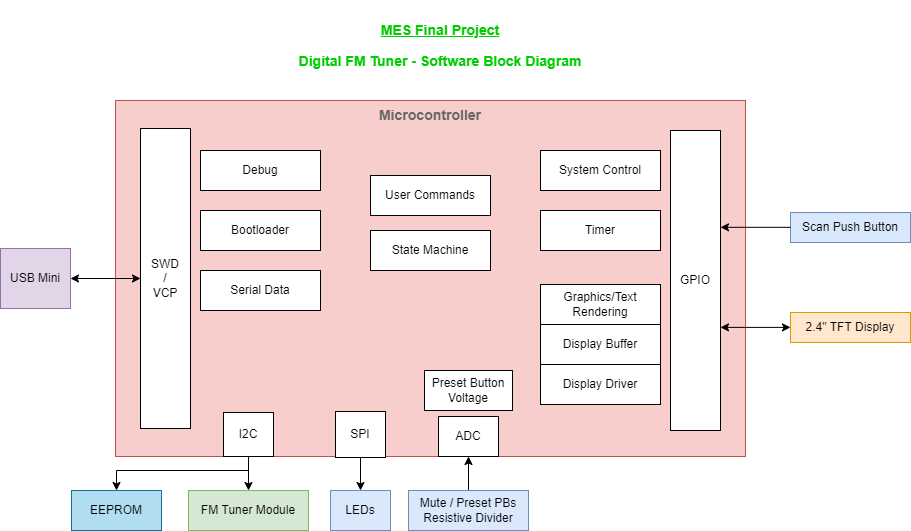

The diagram above was exported from draw.io. Its source (the exported page's mxGraphModel, read from the mxfile embedded in the PNG):
<mxGraphModel dx="1422" dy="865" grid="1" gridSize="10" guides="1" tooltips="1" connect="1" arrows="1" fold="1" page="1" pageScale="1" pageWidth="1169" pageHeight="827" math="0" shadow="0">
  <root>
    <mxCell id="0" />
    <mxCell id="1" parent="0" />
    <mxCell id="mEavmSG2L3XqOBaEINo9-6" value="&lt;h3&gt;&lt;u&gt;&lt;font color=&quot;#00cc00&quot;&gt;MES Final Project&lt;/font&gt;&lt;/u&gt;&lt;/h3&gt;&lt;h3&gt;&lt;font color=&quot;#00cc00&quot;&gt;Digital FM Tuner - Software Block Diagram&lt;/font&gt;&lt;/h3&gt;" style="text;html=1;strokeColor=none;fillColor=none;align=center;verticalAlign=middle;whiteSpace=wrap;rounded=0;shadow=0;glass=0;sketch=1;fontColor=#FF0000;" parent="1" vertex="1">
      <mxGeometry x="380" y="130" width="340" height="90" as="geometry" />
    </mxCell>
    <mxCell id="mEavmSG2L3XqOBaEINo9-8" value="" style="rounded=0;whiteSpace=wrap;html=1;shadow=0;glass=0;sketch=0;fillColor=#f8cecc;strokeColor=#b85450;" parent="1" vertex="1">
      <mxGeometry x="225" y="230" width="630" height="356" as="geometry" />
    </mxCell>
    <mxCell id="mEavmSG2L3XqOBaEINo9-9" value="&lt;font color=&quot;#000000&quot;&gt;User Commands&lt;/font&gt;" style="rounded=0;whiteSpace=wrap;html=1;shadow=0;glass=0;sketch=0;fontColor=#FF0000;fillColor=default;flipV=0;" parent="1" vertex="1">
      <mxGeometry x="480" y="305" width="120" height="40" as="geometry" />
    </mxCell>
    <mxCell id="mEavmSG2L3XqOBaEINo9-10" value="&lt;font color=&quot;#000000&quot;&gt;State Machine&lt;/font&gt;" style="rounded=0;whiteSpace=wrap;html=1;shadow=0;glass=0;sketch=0;fontColor=#FF0000;fillColor=default;flipV=0;" parent="1" vertex="1">
      <mxGeometry x="480" y="360" width="120" height="40" as="geometry" />
    </mxCell>
    <mxCell id="mEavmSG2L3XqOBaEINo9-11" value="ADC" style="rounded=0;whiteSpace=wrap;html=1;shadow=0;glass=0;sketch=0;fontColor=#000000;fillColor=default;" parent="1" vertex="1">
      <mxGeometry x="548" y="546" width="60" height="40" as="geometry" />
    </mxCell>
    <mxCell id="mEavmSG2L3XqOBaEINo9-12" value="Preset Button&lt;br&gt;Voltage" style="rounded=0;whiteSpace=wrap;html=1;shadow=0;glass=0;sketch=0;fontColor=#000000;fillColor=default;" parent="1" vertex="1">
      <mxGeometry x="534" y="500" width="88" height="40" as="geometry" />
    </mxCell>
    <mxCell id="JUa_upP12i9eUz-IzC6S-2" style="edgeStyle=orthogonalEdgeStyle;rounded=0;orthogonalLoop=1;jettySize=auto;html=1;exitX=0.5;exitY=0;exitDx=0;exitDy=0;entryX=0.5;entryY=1;entryDx=0;entryDy=0;" parent="1" source="mEavmSG2L3XqOBaEINo9-13" target="mEavmSG2L3XqOBaEINo9-11" edge="1">
      <mxGeometry relative="1" as="geometry" />
    </mxCell>
    <mxCell id="mEavmSG2L3XqOBaEINo9-13" value="Mute / Preset PBs&lt;br&gt;Resistive Divider" style="rounded=0;whiteSpace=wrap;html=1;shadow=0;glass=0;sketch=0;fillColor=#dae8fc;strokeColor=#6c8ebf;" parent="1" vertex="1">
      <mxGeometry x="518" y="620" width="120" height="40" as="geometry" />
    </mxCell>
    <mxCell id="JUa_upP12i9eUz-IzC6S-3" value="&lt;font color=&quot;#000000&quot;&gt;System Control&lt;/font&gt;" style="rounded=0;whiteSpace=wrap;html=1;shadow=0;glass=0;sketch=0;fontColor=#FF0000;fillColor=default;flipV=0;" parent="1" vertex="1">
      <mxGeometry x="650" y="280" width="120" height="40" as="geometry" />
    </mxCell>
    <mxCell id="JUa_upP12i9eUz-IzC6S-4" value="GPIO" style="rounded=0;whiteSpace=wrap;html=1;fillColor=default;" parent="1" vertex="1">
      <mxGeometry x="780" y="260" width="50" height="300" as="geometry" />
    </mxCell>
    <mxCell id="JUa_upP12i9eUz-IzC6S-5" value="LEDs" style="rounded=0;whiteSpace=wrap;html=1;fillColor=#dae8fc;strokeColor=#6c8ebf;" parent="1" vertex="1">
      <mxGeometry x="440" y="620" width="60" height="40" as="geometry" />
    </mxCell>
    <mxCell id="JUa_upP12i9eUz-IzC6S-7" value="Scan Push Button" style="rounded=0;whiteSpace=wrap;html=1;fillColor=#dae8fc;strokeColor=#6c8ebf;" parent="1" vertex="1">
      <mxGeometry x="900" y="342" width="120" height="30" as="geometry" />
    </mxCell>
    <mxCell id="JUa_upP12i9eUz-IzC6S-8" style="edgeStyle=orthogonalEdgeStyle;rounded=0;orthogonalLoop=1;jettySize=auto;html=1;exitX=0;exitY=0.5;exitDx=0;exitDy=0;startArrow=none;startFill=0;endArrow=classic;endFill=1;" parent="1" edge="1">
      <mxGeometry relative="1" as="geometry">
        <mxPoint x="900" y="356.83" as="sourcePoint" />
        <mxPoint x="830" y="356.83" as="targetPoint" />
        <Array as="points">
          <mxPoint x="850" y="356.83" />
          <mxPoint x="850" y="356.83" />
        </Array>
      </mxGeometry>
    </mxCell>
    <mxCell id="1eYEZkglOpFZi0uXcBqG-1" value="&lt;font color=&quot;#000000&quot;&gt;Timer&lt;br&gt;&lt;/font&gt;" style="rounded=0;whiteSpace=wrap;html=1;shadow=0;glass=0;sketch=0;fontColor=#FF0000;fillColor=default;flipV=0;" parent="1" vertex="1">
      <mxGeometry x="650" y="340" width="120" height="40" as="geometry" />
    </mxCell>
    <mxCell id="1eYEZkglOpFZi0uXcBqG-2" value="2.4&quot; TFT Display" style="rounded=0;whiteSpace=wrap;html=1;fillColor=#ffe6cc;strokeColor=#d79b00;" parent="1" vertex="1">
      <mxGeometry x="900" y="442" width="120" height="30" as="geometry" />
    </mxCell>
    <mxCell id="1eYEZkglOpFZi0uXcBqG-6" value="" style="group" parent="1" vertex="1" connectable="0">
      <mxGeometry x="650" y="414" width="120" height="120" as="geometry" />
    </mxCell>
    <mxCell id="1eYEZkglOpFZi0uXcBqG-3" value="&lt;font color=&quot;#000000&quot;&gt;Graphics/Text&lt;br&gt;Rendering&lt;br&gt;&lt;/font&gt;" style="rounded=0;whiteSpace=wrap;html=1;shadow=0;glass=0;sketch=0;fontColor=#FF0000;fillColor=default;flipV=0;" parent="1eYEZkglOpFZi0uXcBqG-6" vertex="1">
      <mxGeometry width="120" height="40" as="geometry" />
    </mxCell>
    <mxCell id="1eYEZkglOpFZi0uXcBqG-4" value="&lt;font color=&quot;#000000&quot;&gt;Display Buffer&lt;br&gt;&lt;/font&gt;" style="rounded=0;whiteSpace=wrap;html=1;shadow=0;glass=0;sketch=0;fontColor=#FF0000;fillColor=default;flipV=0;" parent="1eYEZkglOpFZi0uXcBqG-6" vertex="1">
      <mxGeometry y="40" width="120" height="40" as="geometry" />
    </mxCell>
    <mxCell id="1eYEZkglOpFZi0uXcBqG-5" value="&lt;font color=&quot;#000000&quot;&gt;Display Driver&lt;br&gt;&lt;/font&gt;" style="rounded=0;whiteSpace=wrap;html=1;shadow=0;glass=0;sketch=0;fontColor=#FF0000;fillColor=default;flipV=0;" parent="1eYEZkglOpFZi0uXcBqG-6" vertex="1">
      <mxGeometry y="80" width="120" height="40" as="geometry" />
    </mxCell>
    <mxCell id="1eYEZkglOpFZi0uXcBqG-7" style="edgeStyle=orthogonalEdgeStyle;rounded=0;orthogonalLoop=1;jettySize=auto;html=1;exitX=0;exitY=0.5;exitDx=0;exitDy=0;startArrow=classic;startFill=1;endArrow=classic;endFill=1;" parent="1" edge="1">
      <mxGeometry relative="1" as="geometry">
        <mxPoint x="900" y="456.88999999999993" as="sourcePoint" />
        <mxPoint x="830" y="456.88999999999993" as="targetPoint" />
        <Array as="points">
          <mxPoint x="850" y="456.89" />
          <mxPoint x="850" y="456.89" />
        </Array>
      </mxGeometry>
    </mxCell>
    <mxCell id="B5-8TnCGvJjYQGJY9YHM-2" style="edgeStyle=orthogonalEdgeStyle;rounded=0;orthogonalLoop=1;jettySize=auto;html=1;entryX=0.5;entryY=0;entryDx=0;entryDy=0;" parent="1" source="nGotqPtpFoEvr5YcMPgp-1" target="B5-8TnCGvJjYQGJY9YHM-1" edge="1">
      <mxGeometry relative="1" as="geometry">
        <Array as="points">
          <mxPoint x="358" y="600" />
          <mxPoint x="226" y="600" />
        </Array>
      </mxGeometry>
    </mxCell>
    <mxCell id="B5-8TnCGvJjYQGJY9YHM-3" style="edgeStyle=orthogonalEdgeStyle;rounded=0;orthogonalLoop=1;jettySize=auto;html=1;exitX=0.5;exitY=1;exitDx=0;exitDy=0;entryX=0.5;entryY=0;entryDx=0;entryDy=0;" parent="1" source="nGotqPtpFoEvr5YcMPgp-1" target="nGotqPtpFoEvr5YcMPgp-2" edge="1">
      <mxGeometry relative="1" as="geometry" />
    </mxCell>
    <mxCell id="nGotqPtpFoEvr5YcMPgp-1" value="I2C" style="rounded=0;whiteSpace=wrap;html=1;" parent="1" vertex="1">
      <mxGeometry x="333" y="542" width="50" height="44" as="geometry" />
    </mxCell>
    <mxCell id="nGotqPtpFoEvr5YcMPgp-2" value="FM Tuner Module" style="rounded=0;whiteSpace=wrap;html=1;shadow=0;glass=0;sketch=0;fillColor=#d5e8d4;strokeColor=#82b366;" parent="1" vertex="1">
      <mxGeometry x="298" y="620" width="120" height="40" as="geometry" />
    </mxCell>
    <mxCell id="Ttgl6mVkUydKPtD9FkO4-1" value="SWD&lt;br&gt;/&lt;br&gt;VCP" style="rounded=0;whiteSpace=wrap;html=1;fillColor=default;" parent="1" vertex="1">
      <mxGeometry x="250" y="258" width="50" height="300" as="geometry" />
    </mxCell>
    <mxCell id="Ttgl6mVkUydKPtD9FkO4-2" value="&lt;font color=&quot;#000000&quot;&gt;Debug&lt;/font&gt;" style="rounded=0;whiteSpace=wrap;html=1;shadow=0;glass=0;sketch=0;fontColor=#FF0000;fillColor=default;flipV=0;" parent="1" vertex="1">
      <mxGeometry x="310" y="280" width="120" height="40" as="geometry" />
    </mxCell>
    <mxCell id="Ttgl6mVkUydKPtD9FkO4-3" value="&lt;font color=&quot;#000000&quot;&gt;Bootloader&lt;/font&gt;" style="rounded=0;whiteSpace=wrap;html=1;shadow=0;glass=0;sketch=0;fontColor=#FF0000;fillColor=default;flipV=0;" parent="1" vertex="1">
      <mxGeometry x="310" y="340" width="120" height="40" as="geometry" />
    </mxCell>
    <mxCell id="Ttgl6mVkUydKPtD9FkO4-4" value="&lt;font color=&quot;#000000&quot;&gt;Serial Data&lt;/font&gt;" style="rounded=0;whiteSpace=wrap;html=1;shadow=0;glass=0;sketch=0;fontColor=#FF0000;fillColor=default;flipV=0;" parent="1" vertex="1">
      <mxGeometry x="310" y="400" width="120" height="40" as="geometry" />
    </mxCell>
    <mxCell id="KY61_mE6jjBl-EtNe9RS-1" style="edgeStyle=orthogonalEdgeStyle;rounded=0;orthogonalLoop=1;jettySize=auto;html=1;startArrow=classic;startFill=1;endArrow=classic;endFill=1;" parent="1" source="Ttgl6mVkUydKPtD9FkO4-5" target="Ttgl6mVkUydKPtD9FkO4-1" edge="1">
      <mxGeometry relative="1" as="geometry" />
    </mxCell>
    <mxCell id="Ttgl6mVkUydKPtD9FkO4-5" value="USB Mini" style="rounded=0;whiteSpace=wrap;html=1;fillColor=#e1d5e7;strokeColor=#9673a6;" parent="1" vertex="1">
      <mxGeometry x="110" y="378" width="70" height="60" as="geometry" />
    </mxCell>
    <mxCell id="Q1OYbIdR-BKy2HeceXI5-1" value="&lt;h3&gt;&lt;font color=&quot;#666666&quot;&gt;Microcontroller&lt;/font&gt;&lt;/h3&gt;" style="text;html=1;strokeColor=none;fillColor=none;align=center;verticalAlign=middle;whiteSpace=wrap;rounded=0;fontColor=#00CC00;" parent="1" vertex="1">
      <mxGeometry x="475" y="230" width="130" height="30" as="geometry" />
    </mxCell>
    <mxCell id="B5-8TnCGvJjYQGJY9YHM-1" value="EEPROM" style="rounded=0;whiteSpace=wrap;html=1;fillColor=#b1ddf0;strokeColor=#10739e;" parent="1" vertex="1">
      <mxGeometry x="181" y="620" width="90" height="40" as="geometry" />
    </mxCell>
    <mxCell id="B5-8TnCGvJjYQGJY9YHM-5" style="edgeStyle=orthogonalEdgeStyle;rounded=0;orthogonalLoop=1;jettySize=auto;html=1;exitX=0.5;exitY=1;exitDx=0;exitDy=0;entryX=0.5;entryY=0;entryDx=0;entryDy=0;" parent="1" source="B5-8TnCGvJjYQGJY9YHM-4" target="JUa_upP12i9eUz-IzC6S-5" edge="1">
      <mxGeometry relative="1" as="geometry" />
    </mxCell>
    <mxCell id="B5-8TnCGvJjYQGJY9YHM-4" value="SPI" style="rounded=0;whiteSpace=wrap;html=1;" parent="1" vertex="1">
      <mxGeometry x="445" y="541" width="50" height="46" as="geometry" />
    </mxCell>
  </root>
</mxGraphModel>